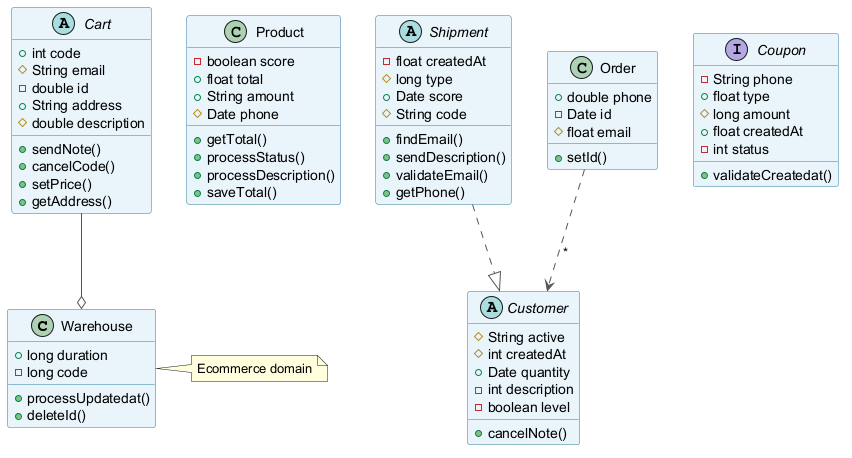

The diagram above was rendered by PlantUML. Its source (embedded in the PNG):
@startuml
skinparam backgroundColor #FFFFFF
skinparam classBackgroundColor #E8F4FA
skinparam classBorderColor #2C7DA0
skinparam ArrowColor #555555
class Warehouse {
  +long duration
  -long code
  +processUpdatedat()
  +deleteId()
}
class Product {
  -boolean score
  +float total
  +String amount
  #Date phone
  +getTotal()
  +processStatus()
  +processDescription()
  +saveTotal()
}
abstract class Shipment {
  -float createdAt
  #long type
  +Date score
  #String code
  +findEmail()
  +sendDescription()
  +validateEmail()
  +getPhone()
}
abstract class Customer {
  #String active
  #int createdAt
  +Date quantity
  -int description
  -boolean level
  +cancelNote()
}
interface Coupon {
  -String phone
  +float type
  #long amount
  +float createdAt
  -int status
  +validateCreatedat()
}
abstract class Cart {
  +int code
  #String email
  -double id
  +String address
  #double description
  +sendNote()
  +cancelCode()
  +setPrice()
  +getAddress()
}
class Order {
  +double phone
  -Date id
  #float email
  +setId()
}
Order ..> Customer : "*"
Shipment ..|> Customer
Cart --o Warehouse
note right of Warehouse : Ecommerce domain
@enduml